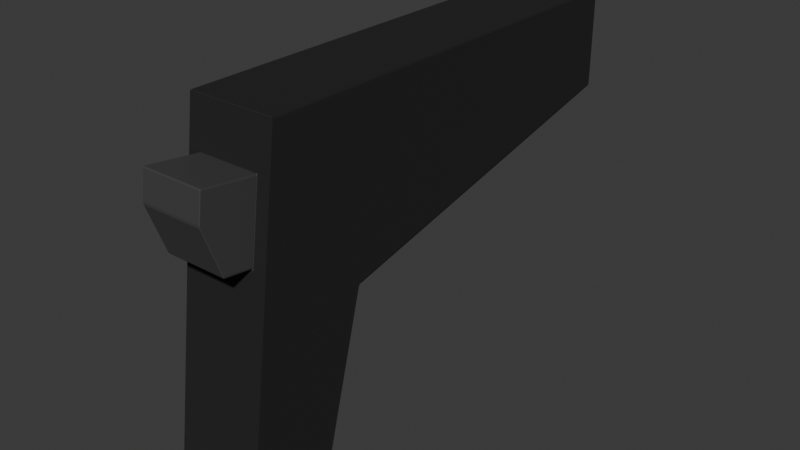 # Source: Pistol.blend  (saved by Blender 4.2.66; exported with 4.5.12 LTS)
import bpy
from mathutils import Matrix  # noqa: F401  (used for matrix-valued properties, if any)

bpy.ops.wm.read_factory_settings(use_empty=True)
scene = bpy.context.scene
scene.name = 'Scene'

# ---- collections
col_collection = bpy.data.collections.new('Collection'); scene.collection.children.link(col_collection)

# ---- materials (node trees are filled in below, after node groups)
mat_pistolblack = bpy.data.materials.new('PistolBlack')
mat_pistolblack.alpha_threshold = 0.0
mat_pistolblack.roughness = 0.5
mat_pistolblack.line_color = (0.0, 0.0, 0.0, 1.0)
mat_pistolgray = bpy.data.materials.new('PistolGray')

# ---- material node trees
mat_pistolblack.use_nodes = True; mat_pistolblack.node_tree.nodes.clear()
_N = mat_pistolblack.node_tree.nodes; _L = mat_pistolblack.node_tree.links
n0 = _N.new('ShaderNodeOutputMaterial'); n0.name = 'Material Output'; n0.location = (300, 300)
n1 = _N.new('ShaderNodeBsdfPrincipled'); n1.name = 'Principled BSDF'; n1.location = (10, 300)
n1.inputs[0].default_value = (0.02615, 0.02615, 0.02615, 1.0)
n1.inputs[3].default_value = 1.45
n1.inputs[13].default_value = 0.08268
_L.new(n1.outputs[0], n0.inputs[0])
n0.is_active_output = True
mat_pistolgray.use_nodes = True; mat_pistolgray.node_tree.nodes.clear()
_N = mat_pistolgray.node_tree.nodes; _L = mat_pistolgray.node_tree.links
n0 = _N.new('ShaderNodeBsdfPrincipled'); n0.name = 'Principled BSDF'; n0.location = (10, 300)
n0.inputs[0].default_value = (0.05797, 0.05797, 0.05797, 1.0)
n1 = _N.new('ShaderNodeOutputMaterial'); n1.name = 'Material Output'; n1.location = (300, 300)
_L.new(n0.outputs[0], n1.inputs[0])
n1.is_active_output = True

# ---- world
world_world = bpy.data.worlds.new('World'); scene.world = world_world
world_world.use_nodes = True; world_world.node_tree.nodes.clear()
_N = world_world.node_tree.nodes; _L = world_world.node_tree.links
n0 = _N.new('ShaderNodeOutputWorld'); n0.name = 'World Output'; n0.location = (300, 300)
n1 = _N.new('ShaderNodeBackground'); n1.name = 'Background'; n1.location = (10, 300)
n1.inputs[0].default_value = (0.05088, 0.05088, 0.05088, 1.0)
_L.new(n1.outputs[0], n0.inputs[0])
n0.is_active_output = True
world_world.color = (0.05088, 0.05088, 0.05088)
world_world.sun_shadow_jitter_overblur = 0.0

# ---- meshes
me_cube = bpy.data.meshes.new('Cube')
me_cube.from_pydata([(1.0, 1.0, 1.0), (1.0, -0.06037, -1.0), (0.707, -1.137, 0.7411), (0.707, -1.363, 0.3156), (-1.0, 1.0, 1.0), (-1.0, -0.06037, -1.0), (-0.707, -1.137, 0.7411), (-0.707, -1.363, 0.3156), (-1.0, 1.0, 0.0), (1.0, 1.0, 0.0), (-1.0, 9.0, 1.0), (1.0, 9.0, 1.0), (-1.0, 9.0, 0.4401), (1.0, 9.0, 0.4401), (-1.0, -2.06, -1.0), (-1.0, -1.0, 1.0), (1.0, -1.0, 1.0), (1.0, -2.06, -1.0), (-0.707, -2.029, 0.3376), (-0.707, -1.803, 0.7632), (0.707, -1.803, 0.7632), (0.707, -2.029, 0.3376), (-0.707, -2.445, 0.6174), (-0.707, -2.358, 0.7816), (0.707, -2.358, 0.7816), (0.707, -2.445, 0.6174), (-2.308e-08, 9.229, 0.8783), (-2.308e-08, 8.771, 0.8783), (0.1235, 9.229, 0.8752), (0.1235, 8.771, 0.8752), (0.2422, 9.229, 0.8662), (0.2422, 8.771, 0.8662), (0.3516, 9.229, 0.8516), (0.3516, 8.771, 0.8516), (0.4475, 9.229, 0.8319), (0.4475, 8.771, 0.8319), (0.5262, 9.229, 0.8079), (0.5262, 8.771, 0.8079), (0.5847, 9.229, 0.7806), (0.5847, 8.771, 0.7806), (0.6207, 9.229, 0.7509), (0.6207, 8.771, 0.7509), (0.6329, 9.229, 0.72), (0.6329, 8.771, 0.72), (0.6207, 9.229, 0.6892), (0.6207, 8.771, 0.6892), (0.5847, 9.229, 0.6595), (0.5847, 8.771, 0.6595), (0.5262, 9.229, 0.6321), (0.5262, 8.771, 0.6321), (0.4475, 9.229, 0.6082), (0.4475, 8.771, 0.6082), (0.3516, 9.229, 0.5885), (0.3516, 8.771, 0.5885), (0.2422, 9.229, 0.5739), (0.2422, 8.771, 0.5739), (0.1235, 9.229, 0.5649), (0.1235, 8.771, 0.5649), (-2.308e-08, 9.229, 0.5618), (-2.308e-08, 8.771, 0.5618), (-0.1235, 9.229, 0.5649), (-0.1235, 8.771, 0.5649), (-0.2422, 9.229, 0.5739), (-0.2422, 8.771, 0.5739), (-0.3516, 9.229, 0.5885), (-0.3516, 8.771, 0.5885), (-0.4475, 9.229, 0.6082), (-0.4475, 8.771, 0.6082), (-0.5262, 9.229, 0.6321), (-0.5262, 8.771, 0.6321), (-0.5847, 9.229, 0.6595), (-0.5847, 8.771, 0.6595), (-0.6207, 9.229, 0.6892), (-0.6207, 8.771, 0.6892), (-0.6329, 9.229, 0.72), (-0.6329, 8.771, 0.72), (-0.6207, 9.229, 0.7509), (-0.6207, 8.771, 0.7509), (-0.5847, 9.229, 0.7806), (-0.5847, 8.771, 0.7806), (-0.5262, 9.229, 0.8079), (-0.5262, 8.771, 0.8079), (-0.4475, 9.229, 0.8319), (-0.4475, 8.771, 0.8319), (-0.3516, 9.229, 0.8516), (-0.3516, 8.771, 0.8516), (-0.2422, 9.229, 0.8662), (-0.2422, 8.771, 0.8662), (-0.1235, 9.229, 0.8752), (-0.1235, 8.771, 0.8752), (-2.308e-08, 9.229, 0.8783), (0.1235, 9.229, 0.8752), (0.2422, 9.229, 0.8662), (0.3516, 9.229, 0.8516), (0.4475, 9.229, 0.8319), (0.5262, 9.229, 0.8079), (0.5847, 9.229, 0.7806), (0.6207, 9.229, 0.7509), (0.6329, 9.229, 0.72), (0.6207, 9.229, 0.6892), (0.5847, 9.229, 0.6595), (0.5262, 9.229, 0.6321), (0.4475, 9.229, 0.6082), (0.3516, 9.229, 0.5885), (0.2422, 9.229, 0.5739), (0.1235, 9.229, 0.5649), (-2.308e-08, 9.229, 0.5618), (-0.1235, 9.229, 0.5649), (-0.2422, 9.229, 0.5739), (-0.3516, 9.229, 0.5885), (-0.4475, 9.229, 0.6082), (-0.5262, 9.229, 0.6321), (-0.5847, 9.229, 0.6595), (-0.6207, 9.229, 0.6892), (-0.6329, 9.229, 0.72), (-0.6207, 9.229, 0.7509), (-0.5847, 9.229, 0.7806), (-0.5262, 9.229, 0.8079), (-0.4475, 9.229, 0.8319), (-0.3516, 9.229, 0.8516), (-0.2422, 9.229, 0.8662), (-0.1235, 9.229, 0.8752), (-2.308e-08, 9.229, 0.8783), (0.1235, 9.229, 0.8752), (0.2422, 9.229, 0.8662), (0.3516, 9.229, 0.8516), (0.4475, 9.229, 0.8319), (0.5262, 9.229, 0.8079), (0.5847, 9.229, 0.7806), (0.6207, 9.229, 0.7509), (0.6329, 9.229, 0.72), (0.6207, 9.229, 0.6892), (0.5847, 9.229, 0.6595), (0.5262, 9.229, 0.6321), (0.4475, 9.229, 0.6082), (0.3516, 9.229, 0.5885), (0.2422, 9.229, 0.5739), (0.1235, 9.229, 0.5649), (-2.308e-08, 9.229, 0.5618), (-0.1235, 9.229, 0.5649), (-0.2422, 9.229, 0.5739), (-0.3516, 9.229, 0.5885), (-0.4475, 9.229, 0.6082), (-0.5262, 9.229, 0.6321), (-0.5847, 9.229, 0.6595), (-0.6207, 9.229, 0.6892), (-0.6329, 9.229, 0.72), (-0.6207, 9.229, 0.7509), (-0.5847, 9.229, 0.7806), (-0.5262, 9.229, 0.8079), (-0.4475, 9.229, 0.8319), (-0.3516, 9.229, 0.8516), (-0.2422, 9.229, 0.8662), (-0.1235, 9.229, 0.8752), (-2.308e-08, 9.229, 0.8783), (0.1235, 9.229, 0.8752), (0.2422, 9.229, 0.8662), (0.3516, 9.229, 0.8516), (0.4475, 9.229, 0.8319), (0.5262, 9.229, 0.8079), (0.5847, 9.229, 0.7806), (0.6207, 9.229, 0.7509), (0.6329, 9.229, 0.72), (0.6207, 9.229, 0.6892), (0.5847, 9.229, 0.6595), (0.5262, 9.229, 0.6321), (0.4475, 9.229, 0.6082), (0.3516, 9.229, 0.5885), (0.2422, 9.229, 0.5739), (0.1235, 9.229, 0.5649), (-2.308e-08, 9.229, 0.5618), (-0.1235, 9.229, 0.5649), (-0.2422, 9.229, 0.5739), (-0.3516, 9.229, 0.5885), (-0.4475, 9.229, 0.6082), (-0.5262, 9.229, 0.6321), (-0.5847, 9.229, 0.6595), (-0.6207, 9.229, 0.6892), (-0.6329, 9.229, 0.72), (-0.6207, 9.229, 0.7509), (-0.5847, 9.229, 0.7806), (-0.5262, 9.229, 0.8079), (-0.4475, 9.229, 0.8319), (-0.3516, 9.229, 0.8516), (-0.2422, 9.229, 0.8662), (-0.1235, 9.229, 0.8752), (-2.308e-08, 9.229, 0.8783), (0.1235, 9.229, 0.8752), (0.2422, 9.229, 0.8662), (0.3516, 9.229, 0.8516), (0.4475, 9.229, 0.8319), (0.5262, 9.229, 0.8079), (0.5847, 9.229, 0.7806), (0.6207, 9.229, 0.7509), (0.6329, 9.229, 0.72), (0.6207, 9.229, 0.6892), (0.5847, 9.229, 0.6595), (0.5262, 9.229, 0.6321), (0.4475, 9.229, 0.6082), (0.3516, 9.229, 0.5885), (0.2422, 9.229, 0.5739), (0.1235, 9.229, 0.5649), (-2.308e-08, 9.229, 0.5618), (-0.1235, 9.229, 0.5649), (-0.2422, 9.229, 0.5739), (-0.3516, 9.229, 0.5885), (-0.4475, 9.229, 0.6082), (-0.5262, 9.229, 0.6321), (-0.5847, 9.229, 0.6595), (-0.6207, 9.229, 0.6892), (-0.6329, 9.229, 0.72), (-0.6207, 9.229, 0.7509), (-0.5847, 9.229, 0.7806), (-0.5262, 9.229, 0.8079), (-0.4475, 9.229, 0.8319), (-0.3516, 9.229, 0.8516), (-0.2422, 9.229, 0.8662), (-0.1235, 9.229, 0.8752), (-3.076e-08, 9.229, 0.8372), (0.09141, 9.229, 0.8349), (0.1793, 9.229, 0.8283), (0.2603, 9.229, 0.8174), (0.3313, 9.229, 0.8029), (0.3896, 9.229, 0.7851), (0.4329, 9.229, 0.7649), (0.4595, 9.229, 0.7429), (0.4686, 9.229, 0.72), (0.4595, 9.229, 0.6972), (0.4329, 9.229, 0.6752), (0.3896, 9.229, 0.655), (0.3313, 9.229, 0.6372), (0.2603, 9.229, 0.6226), (0.1793, 9.229, 0.6118), (0.09141, 9.229, 0.6052), (-3.076e-08, 9.229, 0.6029), (-0.09141, 9.229, 0.6052), (-0.1793, 9.229, 0.6118), (-0.2603, 9.229, 0.6226), (-0.3313, 9.229, 0.6372), (-0.3896, 9.229, 0.655), (-0.4329, 9.229, 0.6752), (-0.4596, 9.229, 0.6972), (-0.4686, 9.229, 0.72), (-0.4596, 9.229, 0.7429), (-0.4329, 9.229, 0.7649), (-0.3896, 9.229, 0.7851), (-0.3313, 9.229, 0.8029), (-0.2603, 9.229, 0.8174), (-0.1793, 9.229, 0.8283), (-0.09141, 9.229, 0.8349)], [], [(0, 4, 15, 16), (2, 6, 19, 20), (14, 15, 4, 8, 5), (5, 1, 17, 14), (1, 9, 0, 16, 17), (5, 8, 9, 1), (13, 12, 10, 11), (9, 8, 12, 13), (8, 4, 10, 12), (4, 0, 11, 10), (0, 9, 13, 11), (7, 6, 15, 14), (2, 3, 17, 16), (6, 2, 16, 15), (3, 7, 14, 17), (18, 21, 25, 22), (6, 7, 18, 19), (7, 3, 21, 18), (3, 2, 20, 21), (25, 24, 23, 22), (21, 20, 24, 25), (20, 19, 23, 24), (19, 18, 22, 23), (26, 27, 29, 28), (28, 29, 31, 30), (30, 31, 33, 32), (32, 33, 35, 34), (34, 35, 37, 36), (36, 37, 39, 38), (38, 39, 41, 40), (40, 41, 43, 42), (42, 43, 45, 44), (44, 45, 47, 46), (46, 47, 49, 48), (48, 49, 51, 50), (50, 51, 53, 52), (52, 53, 55, 54), (54, 55, 57, 56), (56, 57, 59, 58), (58, 59, 61, 60), (60, 61, 63, 62), (62, 63, 65, 64), (64, 65, 67, 66), (66, 67, 69, 68), (68, 69, 71, 70), (70, 71, 73, 72), (72, 73, 75, 74), (74, 75, 77, 76), (76, 77, 79, 78), (78, 79, 81, 80), (80, 81, 83, 82), (82, 83, 85, 84), (84, 85, 87, 86), (29, 27, 89, 87, 85, 83, 81, 79, 77, 75, 73, 71, 69, 67, 65, 63, 61, 59, 57, 55, 53, 51, 49, 47, 45, 43, 41, 39, 37, 35, 33, 31), (86, 87, 89, 88), (88, 89, 27, 26), (84, 86, 120, 119), (109, 110, 142, 141), (40, 42, 98, 97), (58, 60, 107, 106), (76, 78, 116, 115), (32, 34, 94, 93), (50, 52, 103, 102), (68, 70, 112, 111), (86, 88, 121, 120), (42, 44, 99, 98), (60, 62, 108, 107), (78, 80, 117, 116), (34, 36, 95, 94), (52, 54, 104, 103), (70, 72, 113, 112), (26, 28, 91, 90), (88, 26, 90, 121), (44, 46, 100, 99), (62, 64, 109, 108), (80, 82, 118, 117), (36, 38, 96, 95), (54, 56, 105, 104), (72, 74, 114, 113), (28, 30, 92, 91), (46, 48, 101, 100), (64, 66, 110, 109), (82, 84, 119, 118), (38, 40, 97, 96), (56, 58, 106, 105), (74, 76, 115, 114), (30, 32, 93, 92), (48, 50, 102, 101), (66, 68, 111, 110), (144, 145, 177, 176), (96, 97, 129, 128), (110, 111, 143, 142), (97, 98, 130, 129), (111, 112, 144, 143), (98, 99, 131, 130), (112, 113, 145, 144), (99, 100, 132, 131), (113, 114, 146, 145), (100, 101, 133, 132), (114, 115, 147, 146), (101, 102, 134, 133), (115, 116, 148, 147), (102, 103, 135, 134), (116, 117, 149, 148), (103, 104, 136, 135), (90, 91, 123, 122), (117, 118, 150, 149), (104, 105, 137, 136), (91, 92, 124, 123), (118, 119, 151, 150), (105, 106, 138, 137), (92, 93, 125, 124), (119, 120, 152, 151), (106, 107, 139, 138), (93, 94, 126, 125), (120, 121, 153, 152), (107, 108, 140, 139), (94, 95, 127, 126), (121, 90, 122, 153), (108, 109, 141, 140), (95, 96, 128, 127), (163, 164, 196, 195), (131, 132, 164, 163), (145, 146, 178, 177), (132, 133, 165, 164), (146, 147, 179, 178), (133, 134, 166, 165), (147, 148, 180, 179), (134, 135, 167, 166), (148, 149, 181, 180), (135, 136, 168, 167), (122, 123, 155, 154), (149, 150, 182, 181), (136, 137, 169, 168), (123, 124, 156, 155), (150, 151, 183, 182), (137, 138, 170, 169), (124, 125, 157, 156), (151, 152, 184, 183), (138, 139, 171, 170), (125, 126, 158, 157), (152, 153, 185, 184), (139, 140, 172, 171), (126, 127, 159, 158), (153, 122, 154, 185), (140, 141, 173, 172), (127, 128, 160, 159), (141, 142, 174, 173), (128, 129, 161, 160), (142, 143, 175, 174), (129, 130, 162, 161), (143, 144, 176, 175), (130, 131, 163, 162), (212, 213, 245, 244), (177, 178, 210, 209), (164, 165, 197, 196), (178, 179, 211, 210), (165, 166, 198, 197), (179, 180, 212, 211), (166, 167, 199, 198), (180, 181, 213, 212), (167, 168, 200, 199), (154, 155, 187, 186), (181, 182, 214, 213), (168, 169, 201, 200), (155, 156, 188, 187), (182, 183, 215, 214), (169, 170, 202, 201), (156, 157, 189, 188), (183, 184, 216, 215), (170, 171, 203, 202), (157, 158, 190, 189), (184, 185, 217, 216), (171, 172, 204, 203), (158, 159, 191, 190), (185, 154, 186, 217), (172, 173, 205, 204), (159, 160, 192, 191), (173, 174, 206, 205), (160, 161, 193, 192), (174, 175, 207, 206), (161, 162, 194, 193), (175, 176, 208, 207), (162, 163, 195, 194), (176, 177, 209, 208), (199, 200, 232, 231), (186, 187, 219, 218), (213, 214, 246, 245), (200, 201, 233, 232), (187, 188, 220, 219), (214, 215, 247, 246), (201, 202, 234, 233), (188, 189, 221, 220), (215, 216, 248, 247), (202, 203, 235, 234), (189, 190, 222, 221), (216, 217, 249, 248), (203, 204, 236, 235), (190, 191, 223, 222), (217, 186, 218, 249), (204, 205, 237, 236), (191, 192, 224, 223), (205, 206, 238, 237), (192, 193, 225, 224), (206, 207, 239, 238), (193, 194, 226, 225), (207, 208, 240, 239), (194, 195, 227, 226), (208, 209, 241, 240), (195, 196, 228, 227), (209, 210, 242, 241), (196, 197, 229, 228), (210, 211, 243, 242), (197, 198, 230, 229), (211, 212, 244, 243), (198, 199, 231, 230)])
me_cube.polygons.foreach_set('material_index', [0, 1, 0, 0, 0, 0, 0, 0, 0, 0, 0, 0, 0, 0, 0, 1, 1, 1, 1, 1, 1, 1, 1, 1, 1, 1, 1, 1, 1, 1, 1, 1, 1, 1, 1, 1, 1, 1, 1, 1, 1, 1, 1, 1, 1, 1, 1, 1, 1, 1, 1, 1, 1, 1, 1, 1, 1, 1, 1, 1, 1, 1, 1, 1, 1, 1, 1, 1, 1, 1, 1, 1, 1, 1, 1, 1, 1, 1, 1, 1, 1, 1, 1, 1, 1, 1, 1, 1, 1, 1, 1, 1, 1, 1, 1, 1, 1, 1, 1, 1, 1, 1, 1, 1, 1, 1, 1, 1, 1, 1, 1, 1, 1, 1, 1, 1, 1, 1, 1, 1, 1, 1, 1, 1, 1, 1, 1, 1, 1, 1, 1, 1, 1, 1, 1, 1, 1, 1, 1, 1, 1, 1, 1, 1, 1, 1, 1, 1, 1, 1, 1, 1, 1, 1, 1, 1, 1, 1, 1, 1, 1, 1, 1, 1, 1, 1, 1, 1, 1, 1, 1, 1, 1, 1, 1, 1, 1, 1, 1, 1, 1, 1, 1, 1, 1, 1, 1, 1, 1, 1, 1, 1, 1, 1, 1, 1, 1, 1, 1, 1, 1, 1, 1, 1, 1, 1, 1, 1, 1, 1, 1, 1, 1, 1, 1, 1])
_uv = me_cube.uv_layers.new(name='UVMap')
_uv.uv.foreach_set('vector', [0.625, 0.5, 0.875, 0.5, 0.875, 0.75, 0.625, 0.75, 0.5926, 0.7866, 0.5926, 0.9634, 0.5926, 0.9634, 0.5926, 0.7866, 0.375, 0.0, 0.625, 0.0, 0.625, 0.25, 0.5, 0.25, 0.375, 0.25, 0.125, 0.5, 0.375, 0.5, 0.375, 0.75, 0.125, 0.75, 0.375, 0.5, 0.5, 0.5, 0.625, 0.5, 0.625, 0.75, 0.375, 0.75, 0.375, 0.25, 0.5, 0.25, 0.5, 0.5, 0.375, 0.5, 0.5, 0.5, 0.5, 0.25, 0.625, 0.25, 0.625, 0.5, 0.5, 0.5, 0.5, 0.25, 0.5, 0.25, 0.5, 0.5, 0.5, 0.25, 0.625, 0.25, 0.625, 0.25, 0.5, 0.25, 0.875, 0.5, 0.625, 0.5, 0.625, 0.5, 0.875, 0.5, 0.625, 0.5, 0.5, 0.5, 0.5, 0.5, 0.625, 0.5, 0.5394, 0.9634, 0.5926, 0.9634, 0.625, 1.0, 0.375, 1.0, 0.5926, 0.7866, 0.5394, 0.7866, 0.375, 0.75, 0.625, 0.75, 0.5926, 0.9634, 0.5926, 0.7866, 0.625, 0.75, 0.625, 1.0, 0.5394, 0.7866, 0.5394, 0.9634, 0.375, 1.0, 0.375, 0.75, 0.5394, 0.9634, 0.5394, 0.7866, 0.5721, 0.7866, 0.5721, 0.9634, 0.5926, 0.9634, 0.5394, 0.9634, 0.5394, 0.9634, 0.5926, 0.9634, 0.5394, 0.9634, 0.5394, 0.7866, 0.5394, 0.7866, 0.5394, 0.9634, 0.5394, 0.7866, 0.5926, 0.7866, 0.5926, 0.7866, 0.5394, 0.7866, 0.5721, 0.7866, 0.5926, 0.7866, 0.5926, 0.9634, 0.5721, 0.9634, 0.5394, 0.7866, 0.5926, 0.7866, 0.5926, 0.7866, 0.5721, 0.7866, 0.5926, 0.7866, 0.5926, 0.9634, 0.5926, 0.9634, 0.5926, 0.7866, 0.5926, 0.9634, 0.5394, 0.9634, 0.5721, 0.9634, 0.5926, 0.9634, 1.0, 0.5, 1.0, 1.0, 0.9688, 1.0, 0.9688, 0.5, 0.9688, 0.5, 0.9688, 1.0, 0.9375, 1.0, 0.9375, 0.5, 0.9375, 0.5, 0.9375, 1.0, 0.9062, 1.0, 0.9062, 0.5, 0.9062, 0.5, 0.9062, 1.0, 0.875, 1.0, 0.875, 0.5, 0.875, 0.5, 0.875, 1.0, 0.8438, 1.0, 0.8438, 0.5, 0.8438, 0.5, 0.8438, 1.0, 0.8125, 1.0, 0.8125, 0.5, 0.8125, 0.5, 0.8125, 1.0, 0.7812, 1.0, 0.7812, 0.5, 0.7812, 0.5, 0.7812, 1.0, 0.75, 1.0, 0.75, 0.5, 0.75, 0.5, 0.75, 1.0, 0.7188, 1.0, 0.7188, 0.5, 0.7188, 0.5, 0.7188, 1.0, 0.6875, 1.0, 0.6875, 0.5, 0.6875, 0.5, 0.6875, 1.0, 0.6562, 1.0, 0.6562, 0.5, 0.6562, 0.5, 0.6562, 1.0, 0.625, 1.0, 0.625, 0.5, 0.625, 0.5, 0.625, 1.0, 0.5938, 1.0, 0.5938, 0.5, 0.5938, 0.5, 0.5938, 1.0, 0.5625, 1.0, 0.5625, 0.5, 0.5625, 0.5, 0.5625, 1.0, 0.5312, 1.0, 0.5312, 0.5, 0.5312, 0.5, 0.5312, 1.0, 0.5, 1.0, 0.5, 0.5, 0.5, 0.5, 0.5, 1.0, 0.4688, 1.0, 0.4688, 0.5, 0.4688, 0.5, 0.4688, 1.0, 0.4375, 1.0, 0.4375, 0.5, 0.4375, 0.5, 0.4375, 1.0, 0.4062, 1.0, 0.4062, 0.5, 0.4062, 0.5, 0.4062, 1.0, 0.375, 1.0, 0.375, 0.5, 0.375, 0.5, 0.375, 1.0, 0.3438, 1.0, 0.3438, 0.5, 0.3438, 0.5, 0.3438, 1.0, 0.3125, 1.0, 0.3125, 0.5, 0.3125, 0.5, 0.3125, 1.0, 0.2812, 1.0, 0.2812, 0.5, 0.2812, 0.5, 0.2812, 1.0, 0.25, 1.0, 0.25, 0.5, 0.25, 0.5, 0.25, 1.0, 0.2188, 1.0, 0.2188, 0.5, 0.2188, 0.5, 0.2188, 1.0, 0.1875, 1.0, 0.1875, 0.5, 0.1875, 0.5, 0.1875, 1.0, 0.1562, 1.0, 0.1562, 0.5, 0.1562, 0.5, 0.1562, 1.0, 0.125, 1.0, 0.125, 0.5, 0.125, 0.5, 0.125, 1.0, 0.09375, 1.0, 0.09375, 0.5, 0.09375, 0.5, 0.09375, 1.0, 0.0625, 1.0, 0.0625, 0.5, 0.2968, 0.4854, 0.25, 0.49, 0.2032, 0.4854, 0.1582, 0.4717, 0.1167, 0.4496, 0.08029, 0.4197, 0.05045, 0.3833, 0.02827, 0.3418, 0.01461, 0.2968, 0.01, 0.25, 0.01461, 0.2032, 0.02827, 0.1582, 0.05045, 0.1167, 0.08029, 0.08029, 0.1167, 0.05045, 0.1582, 0.02827, 0.2032, 0.01461, 0.25, 0.01, 0.2968, 0.01461, 0.3418, 0.02827, 0.3833, 0.05045, 0.4197, 0.08029, 0.4496, 0.1167, 0.4717, 0.1582, 0.4854, 0.2032, 0.49, 0.25, 0.4854, 0.2968, 0.4717, 0.3418, 0.4496, 0.3833, 0.4197, 0.4197, 0.3833, 0.4496, 0.3418, 0.4717, 0.0625, 0.5, 0.0625, 1.0, 0.03125, 1.0, 0.03125, 0.5, 0.03125, 0.5, 0.03125, 1.0, 0.0, 1.0, 0.0, 0.5, 0.09375, 0.5, 0.0625, 0.5, 0.0625, 0.5, 0.09375, 0.5, 0.4062, 0.5, 0.375, 0.5, 0.375, 0.5, 0.4062, 0.5, 0.7812, 0.5, 0.75, 0.5, 0.75, 0.5, 0.7812, 0.5, 0.5, 0.5, 0.4688, 0.5, 0.4688, 0.5, 0.5, 0.5, 0.2188, 0.5, 0.1875, 0.5, 0.1875, 0.5, 0.2188, 0.5, 0.9062, 0.5, 0.875, 0.5, 0.875, 0.5, 0.9062, 0.5, 0.625, 0.5, 0.5938, 0.5, 0.5938, 0.5, 0.625, 0.5, 0.3438, 0.5, 0.3125, 0.5, 0.3125, 0.5, 0.3438, 0.5, 0.0625, 0.5, 0.03125, 0.5, 0.03125, 0.5, 0.0625, 0.5, 0.75, 0.5, 0.7188, 0.5, 0.7188, 0.5, 0.75, 0.5, 0.4688, 0.5, 0.4375, 0.5, 0.4375, 0.5, 0.4688, 0.5, 0.1875, 0.5, 0.1562, 0.5, 0.1562, 0.5, 0.1875, 0.5, 0.875, 0.5, 0.8438, 0.5, 0.8438, 0.5, 0.875, 0.5, 0.5938, 0.5, 0.5625, 0.5, 0.5625, 0.5, 0.5938, 0.5, 0.3125, 0.5, 0.2812, 0.5, 0.2812, 0.5, 0.3125, 0.5, 1.0, 0.5, 0.9688, 0.5, 0.9688, 0.5, 1.0, 0.5, 0.03125, 0.5, 0.0, 0.5, 0.0, 0.5, 0.03125, 0.5, 0.7188, 0.5, 0.6875, 0.5, 0.6875, 0.5, 0.7188, 0.5, 0.4375, 0.5, 0.4062, 0.5, 0.4062, 0.5, 0.4375, 0.5, 0.1562, 0.5, 0.125, 0.5, 0.125, 0.5, 0.1562, 0.5, 0.8438, 0.5, 0.8125, 0.5, 0.8125, 0.5, 0.8438, 0.5, 0.5625, 0.5, 0.5312, 0.5, 0.5312, 0.5, 0.5625, 0.5, 0.2812, 0.5, 0.25, 0.5, 0.25, 0.5, 0.2812, 0.5, 0.9688, 0.5, 0.9375, 0.5, 0.9375, 0.5, 0.9688, 0.5, 0.6875, 0.5, 0.6562, 0.5, 0.6562, 0.5, 0.6875, 0.5, 0.4062, 0.5, 0.375, 0.5, 0.375, 0.5, 0.4062, 0.5, 0.125, 0.5, 0.09375, 0.5, 0.09375, 0.5, 0.125, 0.5, 0.8125, 0.5, 0.7812, 0.5, 0.7812, 0.5, 0.8125, 0.5, 0.5312, 0.5, 0.5, 0.5, 0.5, 0.5, 0.5312, 0.5, 0.25, 0.5, 0.2188, 0.5, 0.2188, 0.5, 0.25, 0.5, 0.9375, 0.5, 0.9062, 0.5, 0.9062, 0.5, 0.9375, 0.5, 0.6562, 0.5, 0.625, 0.5, 0.625, 0.5, 0.6562, 0.5, 0.375, 0.5, 0.3438, 0.5, 0.3438, 0.5, 0.375, 0.5, 0.3125, 0.5, 0.2812, 0.5, 0.2812, 0.5, 0.3125, 0.5, 0.8125, 0.5, 0.7812, 0.5, 0.7812, 0.5, 0.8125, 0.5, 0.375, 0.5, 0.3438, 0.5, 0.3438, 0.5, 0.375, 0.5, 0.7812, 0.5, 0.75, 0.5, 0.75, 0.5, 0.7812, 0.5, 0.3438, 0.5, 0.3125, 0.5, 0.3125, 0.5, 0.3438, 0.5, 0.75, 0.5, 0.7188, 0.5, 0.7188, 0.5, 0.75, 0.5, 0.3125, 0.5, 0.2812, 0.5, 0.2812, 0.5, 0.3125, 0.5, 0.7188, 0.5, 0.6875, 0.5, 0.6875, 0.5, 0.7188, 0.5, 0.2812, 0.5, 0.25, 0.5, 0.25, 0.5, 0.2812, 0.5, 0.6875, 0.5, 0.6562, 0.5, 0.6562, 0.5, 0.6875, 0.5, 0.25, 0.5, 0.2188, 0.5, 0.2188, 0.5, 0.25, 0.5, 0.6562, 0.5, 0.625, 0.5, 0.625, 0.5, 0.6562, 0.5, 0.2188, 0.5, 0.1875, 0.5, 0.1875, 0.5, 0.2188, 0.5, 0.625, 0.5, 0.5938, 0.5, 0.5938, 0.5, 0.625, 0.5, 0.1875, 0.5, 0.1562, 0.5, 0.1562, 0.5, 0.1875, 0.5, 0.5938, 0.5, 0.5625, 0.5, 0.5625, 0.5, 0.5938, 0.5, 1.0, 0.5, 0.9688, 0.5, 0.9688, 0.5, 1.0, 0.5, 0.1562, 0.5, 0.125, 0.5, 0.125, 0.5, 0.1562, 0.5, 0.5625, 0.5, 0.5312, 0.5, 0.5312, 0.5, 0.5625, 0.5, 0.9688, 0.5, 0.9375, 0.5, 0.9375, 0.5, 0.9688, 0.5, 0.125, 0.5, 0.09375, 0.5, 0.09375, 0.5, 0.125, 0.5, 0.5312, 0.5, 0.5, 0.5, 0.5, 0.5, 0.5312, 0.5, 0.9375, 0.5, 0.9062, 0.5, 0.9062, 0.5, 0.9375, 0.5, 0.09375, 0.5, 0.0625, 0.5, 0.0625, 0.5, 0.09375, 0.5, 0.5, 0.5, 0.4688, 0.5, 0.4688, 0.5, 0.5, 0.5, 0.9062, 0.5, 0.875, 0.5, 0.875, 0.5, 0.9062, 0.5, 0.0625, 0.5, 0.03125, 0.5, 0.03125, 0.5, 0.0625, 0.5, 0.4688, 0.5, 0.4375, 0.5, 0.4375, 0.5, 0.4688, 0.5, 0.875, 0.5, 0.8438, 0.5, 0.8438, 0.5, 0.875, 0.5, 0.03125, 0.5, 0.0, 0.5, 0.0, 0.5, 0.03125, 0.5, 0.4375, 0.5, 0.4062, 0.5, 0.4062, 0.5, 0.4375, 0.5, 0.8438, 0.5, 0.8125, 0.5, 0.8125, 0.5, 0.8438, 0.5, 0.7188, 0.5, 0.6875, 0.5, 0.6875, 0.5, 0.7188, 0.5, 0.7188, 0.5, 0.6875, 0.5, 0.6875, 0.5, 0.7188, 0.5, 0.2812, 0.5, 0.25, 0.5, 0.25, 0.5, 0.2812, 0.5, 0.6875, 0.5, 0.6562, 0.5, 0.6562, 0.5, 0.6875, 0.5, 0.25, 0.5, 0.2188, 0.5, 0.2188, 0.5, 0.25, 0.5, 0.6562, 0.5, 0.625, 0.5, 0.625, 0.5, 0.6562, 0.5, 0.2188, 0.5, 0.1875, 0.5, 0.1875, 0.5, 0.2188, 0.5, 0.625, 0.5, 0.5938, 0.5, 0.5938, 0.5, 0.625, 0.5, 0.1875, 0.5, 0.1562, 0.5, 0.1562, 0.5, 0.1875, 0.5, 0.5938, 0.5, 0.5625, 0.5, 0.5625, 0.5, 0.5938, 0.5, 1.0, 0.5, 0.9688, 0.5, 0.9688, 0.5, 1.0, 0.5, 0.1562, 0.5, 0.125, 0.5, 0.125, 0.5, 0.1562, 0.5, 0.5625, 0.5, 0.5312, 0.5, 0.5312, 0.5, 0.5625, 0.5, 0.9688, 0.5, 0.9375, 0.5, 0.9375, 0.5, 0.9688, 0.5, 0.125, 0.5, 0.09375, 0.5, 0.09375, 0.5, 0.125, 0.5, 0.5312, 0.5, 0.5, 0.5, 0.5, 0.5, 0.5312, 0.5, 0.9375, 0.5, 0.9062, 0.5, 0.9062, 0.5, 0.9375, 0.5, 0.09375, 0.5, 0.0625, 0.5, 0.0625, 0.5, 0.09375, 0.5, 0.5, 0.5, 0.4688, 0.5, 0.4688, 0.5, 0.5, 0.5, 0.9062, 0.5, 0.875, 0.5, 0.875, 0.5, 0.9062, 0.5, 0.0625, 0.5, 0.03125, 0.5, 0.03125, 0.5, 0.0625, 0.5, 0.4688, 0.5, 0.4375, 0.5, 0.4375, 0.5, 0.4688, 0.5, 0.875, 0.5, 0.8438, 0.5, 0.8438, 0.5, 0.875, 0.5, 0.03125, 0.5, 0.0, 0.5, 0.0, 0.5, 0.03125, 0.5, 0.4375, 0.5, 0.4062, 0.5, 0.4062, 0.5, 0.4375, 0.5, 0.8438, 0.5, 0.8125, 0.5, 0.8125, 0.5, 0.8438, 0.5, 0.4062, 0.5, 0.375, 0.5, 0.375, 0.5, 0.4062, 0.5, 0.8125, 0.5, 0.7812, 0.5, 0.7812, 0.5, 0.8125, 0.5, 0.375, 0.5, 0.3438, 0.5, 0.3438, 0.5, 0.375, 0.5, 0.7812, 0.5, 0.75, 0.5, 0.75, 0.5, 0.7812, 0.5, 0.3438, 0.5, 0.3125, 0.5, 0.3125, 0.5, 0.3438, 0.5, 0.75, 0.5, 0.7188, 0.5, 0.7188, 0.5, 0.75, 0.5, 0.1875, 0.5, 0.1562, 0.5, 0.1562, 0.5, 0.1875, 0.5, 0.2812, 0.5, 0.25, 0.5, 0.25, 0.5, 0.2812, 0.5, 0.6875, 0.5, 0.6562, 0.5, 0.6562, 0.5, 0.6875, 0.5, 0.25, 0.5, 0.2188, 0.5, 0.2188, 0.5, 0.25, 0.5, 0.6562, 0.5, 0.625, 0.5, 0.625, 0.5, 0.6562, 0.5, 0.2188, 0.5, 0.1875, 0.5, 0.1875, 0.5, 0.2188, 0.5, 0.625, 0.5, 0.5938, 0.5, 0.5938, 0.5, 0.625, 0.5, 0.1875, 0.5, 0.1562, 0.5, 0.1562, 0.5, 0.1875, 0.5, 0.5938, 0.5, 0.5625, 0.5, 0.5625, 0.5, 0.5938, 0.5, 1.0, 0.5, 0.9688, 0.5, 0.9688, 0.5, 1.0, 0.5, 0.1562, 0.5, 0.125, 0.5, 0.125, 0.5, 0.1562, 0.5, 0.5625, 0.5, 0.5312, 0.5, 0.5312, 0.5, 0.5625, 0.5, 0.9688, 0.5, 0.9375, 0.5, 0.9375, 0.5, 0.9688, 0.5, 0.125, 0.5, 0.09375, 0.5, 0.09375, 0.5, 0.125, 0.5, 0.5312, 0.5, 0.5, 0.5, 0.5, 0.5, 0.5312, 0.5, 0.9375, 0.5, 0.9062, 0.5, 0.9062, 0.5, 0.9375, 0.5, 0.09375, 0.5, 0.0625, 0.5, 0.0625, 0.5, 0.09375, 0.5, 0.5, 0.5, 0.4688, 0.5, 0.4688, 0.5, 0.5, 0.5, 0.9062, 0.5, 0.875, 0.5, 0.875, 0.5, 0.9062, 0.5, 0.0625, 0.5, 0.03125, 0.5, 0.03125, 0.5, 0.0625, 0.5, 0.4688, 0.5, 0.4375, 0.5, 0.4375, 0.5, 0.4688, 0.5, 0.875, 0.5, 0.8438, 0.5, 0.8438, 0.5, 0.875, 0.5, 0.03125, 0.5, 0.0, 0.5, 0.0, 0.5, 0.03125, 0.5, 0.4375, 0.5, 0.4062, 0.5, 0.4062, 0.5, 0.4375, 0.5, 0.8438, 0.5, 0.8125, 0.5, 0.8125, 0.5, 0.8438, 0.5, 0.4062, 0.5, 0.375, 0.5, 0.375, 0.5, 0.4062, 0.5, 0.8125, 0.5, 0.7812, 0.5, 0.7812, 0.5, 0.8125, 0.5, 0.375, 0.5, 0.3438, 0.5, 0.3438, 0.5, 0.375, 0.5, 0.7812, 0.5, 0.75, 0.5, 0.75, 0.5, 0.7812, 0.5, 0.3438, 0.5, 0.3125, 0.5, 0.3125, 0.5, 0.3438, 0.5, 0.75, 0.5, 0.7188, 0.5, 0.7188, 0.5, 0.75, 0.5, 0.3125, 0.5, 0.2812, 0.5, 0.2812, 0.5, 0.3125, 0.5, 0.5938, 0.5, 0.5625, 0.5, 0.5625, 0.5, 0.5938, 0.5, 1.0, 0.5, 0.9688, 0.5, 0.9688, 0.5, 1.0, 0.5, 0.1562, 0.5, 0.125, 0.5, 0.125, 0.5, 0.1562, 0.5, 0.5625, 0.5, 0.5312, 0.5, 0.5312, 0.5, 0.5625, 0.5, 0.9688, 0.5, 0.9375, 0.5, 0.9375, 0.5, 0.9688, 0.5, 0.125, 0.5, 0.09375, 0.5, 0.09375, 0.5, 0.125, 0.5, 0.5312, 0.5, 0.5, 0.5, 0.5, 0.5, 0.5312, 0.5, 0.9375, 0.5, 0.9062, 0.5, 0.9062, 0.5, 0.9375, 0.5, 0.09375, 0.5, 0.0625, 0.5, 0.0625, 0.5, 0.09375, 0.5, 0.5, 0.5, 0.4688, 0.5, 0.4688, 0.5, 0.5, 0.5, 0.9062, 0.5, 0.875, 0.5, 0.875, 0.5, 0.9062, 0.5, 0.0625, 0.5, 0.03125, 0.5, 0.03125, 0.5, 0.0625, 0.5, 0.4688, 0.5, 0.4375, 0.5, 0.4375, 0.5, 0.4688, 0.5, 0.875, 0.5, 0.8438, 0.5, 0.8438, 0.5, 0.875, 0.5, 0.03125, 0.5, 0.0, 0.5, 0.0, 0.5, 0.03125, 0.5, 0.4375, 0.5, 0.4062, 0.5, 0.4062, 0.5, 0.4375, 0.5, 0.8438, 0.5, 0.8125, 0.5, 0.8125, 0.5, 0.8438, 0.5, 0.4062, 0.5, 0.375, 0.5, 0.375, 0.5, 0.4062, 0.5, 0.8125, 0.5, 0.7812, 0.5, 0.7812, 0.5, 0.8125, 0.5, 0.375, 0.5, 0.3438, 0.5, 0.3438, 0.5, 0.375, 0.5, 0.7812, 0.5, 0.75, 0.5, 0.75, 0.5, 0.7812, 0.5, 0.3438, 0.5, 0.3125, 0.5, 0.3125, 0.5, 0.3438, 0.5, 0.75, 0.5, 0.7188, 0.5, 0.7188, 0.5, 0.75, 0.5, 0.3125, 0.5, 0.2812, 0.5, 0.2812, 0.5, 0.3125, 0.5, 0.7188, 0.5, 0.6875, 0.5, 0.6875, 0.5, 0.7188, 0.5, 0.2812, 0.5, 0.25, 0.5, 0.25, 0.5, 0.2812, 0.5, 0.6875, 0.5, 0.6562, 0.5, 0.6562, 0.5, 0.6875, 0.5, 0.25, 0.5, 0.2188, 0.5, 0.2188, 0.5, 0.25, 0.5, 0.6562, 0.5, 0.625, 0.5, 0.625, 0.5, 0.6562, 0.5, 0.2188, 0.5, 0.1875, 0.5, 0.1875, 0.5, 0.2188, 0.5, 0.625, 0.5, 0.5938, 0.5, 0.5938, 0.5, 0.625, 0.5])
me_cube.materials.append(mat_pistolblack)
me_cube.materials.append(mat_pistolgray)
me_cube.use_mirror_vertex_groups = False
me_cube.update()

# ---- objects
ob_cube = bpy.data.objects.new('Cube', me_cube)

# ---- transforms, parenting, visibility, modifiers, constraints
ob_cube.location = (0.0, 0.0, 0.0)
ob_cube.scale = (0.025, 0.025, 0.1)
ob_cube.lock_rotations_4d = False
ob_cube.empty_display_type = 'ARROWS'
ob_cube.lineart.crease_threshold = 0.0
_m = ob_cube.modifiers.new('Bevel', 'BEVEL')
_m.width = 0.17
_m.width_pct = 0.17

# ---- collection membership
col_collection.objects.link(ob_cube)

# ---- scene / render settings (as saved in the file)
scene.frame_start = 1; scene.frame_end = 250; scene.frame_set(17)
scene.render.engine = 'BLENDER_EEVEE_NEXT'
bpy.context.view_layer.update()

# ---- added for rendering (the .blend has no active camera and no usable light): camera, sun
cam_auto = bpy.data.cameras.new('AutoCamera')
cam_auto.lens = 50.0
cam_auto.sensor_width = 36.0
cam_auto.clip_end = 1000.0
ob_auto_camera = bpy.data.objects.new('AutoCamera', cam_auto)
scene.collection.objects.link(ob_auto_camera)
ob_auto_camera.location = (0.330527, -0.31178, 0.264422)
ob_auto_camera.rotation_euler = (1.09748, -7.21219e-08, 0.694738)
scene.camera = ob_auto_camera
light_auto_sun = bpy.data.lights.new('AutoSun', 'SUN')
light_auto_sun.energy = 3.0
light_auto_sun.angle = 0.0523599
ob_auto_sun = bpy.data.objects.new('AutoSun', light_auto_sun)
scene.collection.objects.link(ob_auto_sun)
ob_auto_sun.rotation_euler = (0.872665, 0.174533, 0.523599)
bpy.context.view_layer.update()
